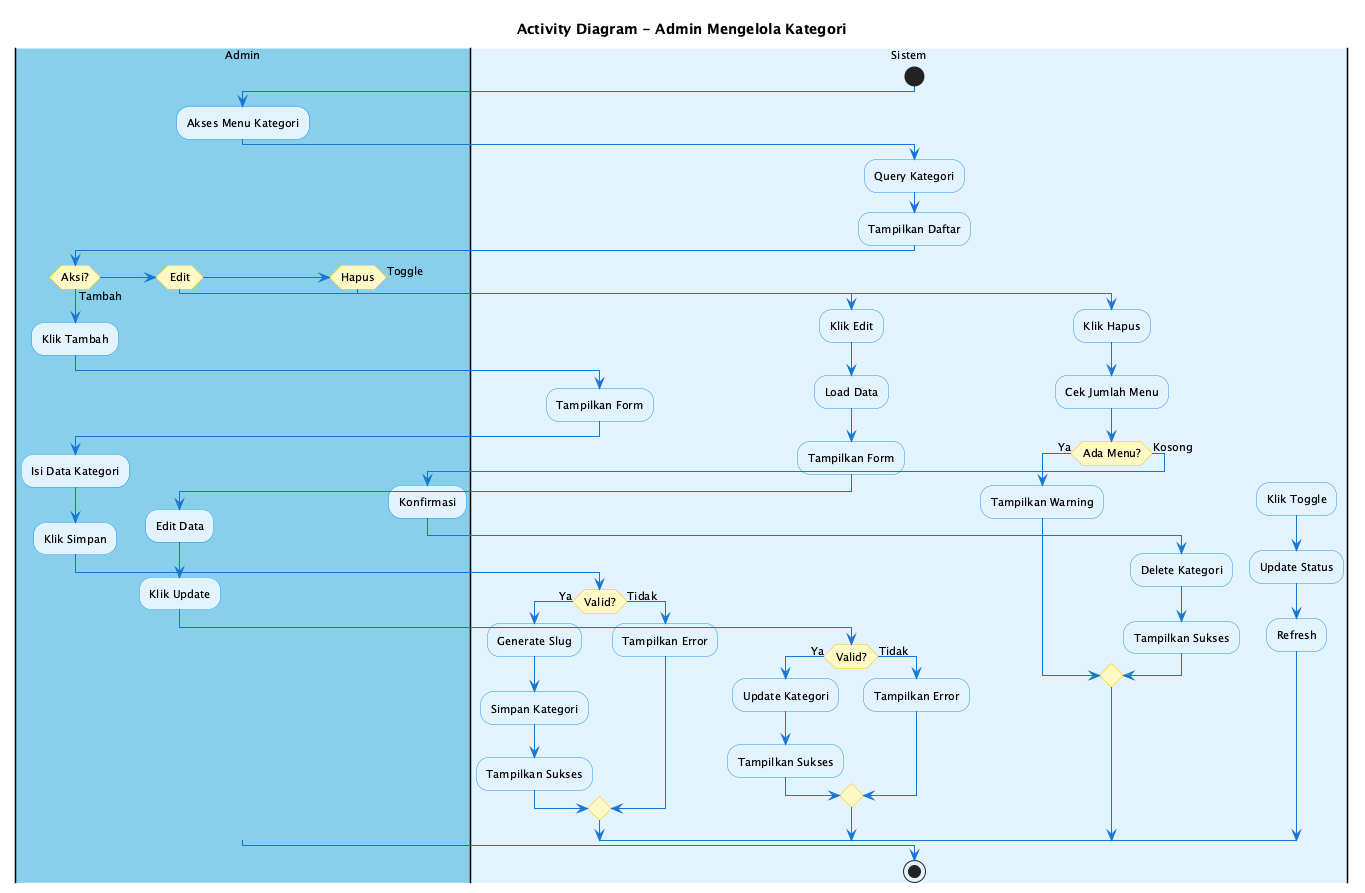

The diagram above was rendered by PlantUML. Its source (embedded in the PNG):
@startuml Activity Diagram - Admin Kategori
skinparam backgroundColor #FEFEFE
skinparam ActivityBackgroundColor #E3F2FD
skinparam ActivityBorderColor #2196F3
skinparam ActivityDiamondBackgroundColor #FFF9C4
skinparam ActivityDiamondBorderColor #FFC107
skinparam ArrowColor #1976D2
skinparam defaultFontSize 11

title Activity Diagram - Admin Mengelola Kategori

|#87CEEB|Admin|
|#E3F2FD|Sistem|

start

|Admin|
:Akses Menu Kategori;

|Sistem|
:Query Kategori;
:Tampilkan Daftar;

|Admin|
if (Aksi?) then (Tambah)
  :Klik Tambah;
  
  |Sistem|
  :Tampilkan Form;
  
  |Admin|
  :Isi Data Kategori;
  :Klik Simpan;
  
  |Sistem|
  if (Valid?) then (Ya)
    :Generate Slug;
    :Simpan Kategori;
    :Tampilkan Sukses;
  else (Tidak)
    :Tampilkan Error;
  endif

else if (Edit) then
  :Klik Edit;
  
  |Sistem|
  :Load Data;
  :Tampilkan Form;
  
  |Admin|
  :Edit Data;
  :Klik Update;
  
  |Sistem|
  if (Valid?) then (Ya)
    :Update Kategori;
    :Tampilkan Sukses;
  else (Tidak)
    :Tampilkan Error;
  endif

else if (Hapus) then
  :Klik Hapus;
  
  |Sistem|
  :Cek Jumlah Menu;
  
  if (Ada Menu?) then (Ya)
    :Tampilkan Warning;
  else (Kosong)
    |Admin|
    :Konfirmasi;
    
    |Sistem|
    :Delete Kategori;
    :Tampilkan Sukses;
  endif

else (Toggle)
  :Klik Toggle;
  
  |Sistem|
  :Update Status;
  :Refresh;
endif

stop

@enduml